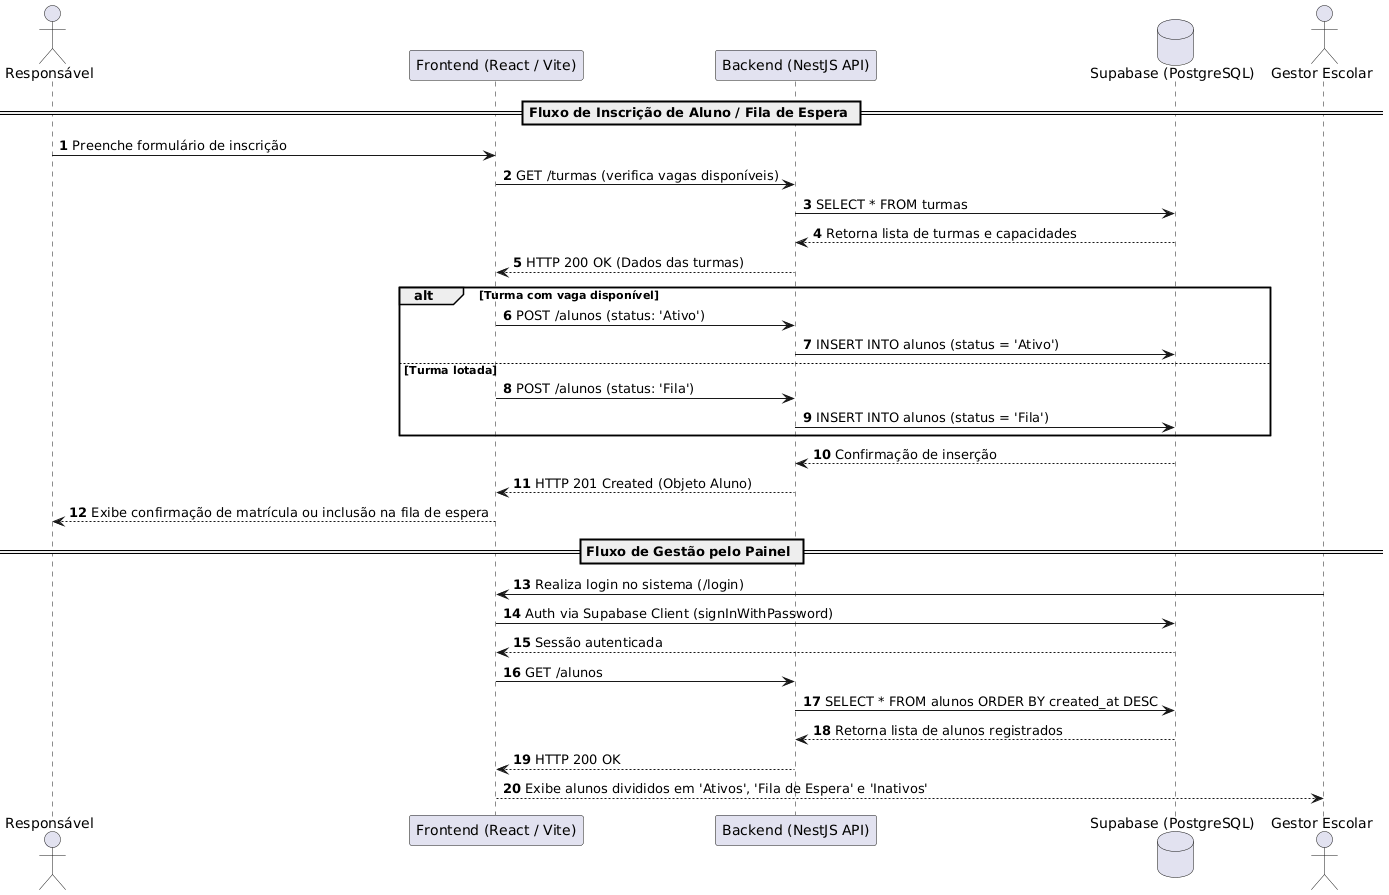

The diagram above was rendered by PlantUML. Its source (embedded in the PNG):
@startuml
autonumber
skinparam shadowing false

actor "Responsável" as Resp
participant "Frontend (React / Vite)" as Front
participant "Backend (NestJS API)" as Back
database "Supabase (PostgreSQL)" as DB
actor "Gestor Escolar" as Gestor

== Fluxo de Inscrição de Aluno / Fila de Espera ==
Resp -> Front: Preenche formulário de inscrição
Front -> Back: GET /turmas (verifica vagas disponíveis)
Back -> DB: SELECT * FROM turmas
DB --> Back: Retorna lista de turmas e capacidades
Back --> Front: HTTP 200 OK (Dados das turmas)

alt Turma com vaga disponível
  Front -> Back: POST /alunos (status: 'Ativo')
  Back -> DB: INSERT INTO alunos (status = 'Ativo')
else Turma lotada
  Front -> Back: POST /alunos (status: 'Fila')
  Back -> DB: INSERT INTO alunos (status = 'Fila')
end

DB --> Back: Confirmação de inserção
Back --> Front: HTTP 201 Created (Objeto Aluno)
Front --> Resp: Exibe confirmação de matrícula ou inclusão na fila de espera

== Fluxo de Gestão pelo Painel ==
Gestor -> Front: Realiza login no sistema (/login)
Front -> DB: Auth via Supabase Client (signInWithPassword)
DB --> Front: Sessão autenticada
Front -> Back: GET /alunos
Back -> DB: SELECT * FROM alunos ORDER BY created_at DESC
DB --> Back: Retorna lista de alunos registrados
Back --> Front: HTTP 200 OK
Front --> Gestor: Exibe alunos divididos em 'Ativos', 'Fila de Espera' e 'Inativos'
@enduml